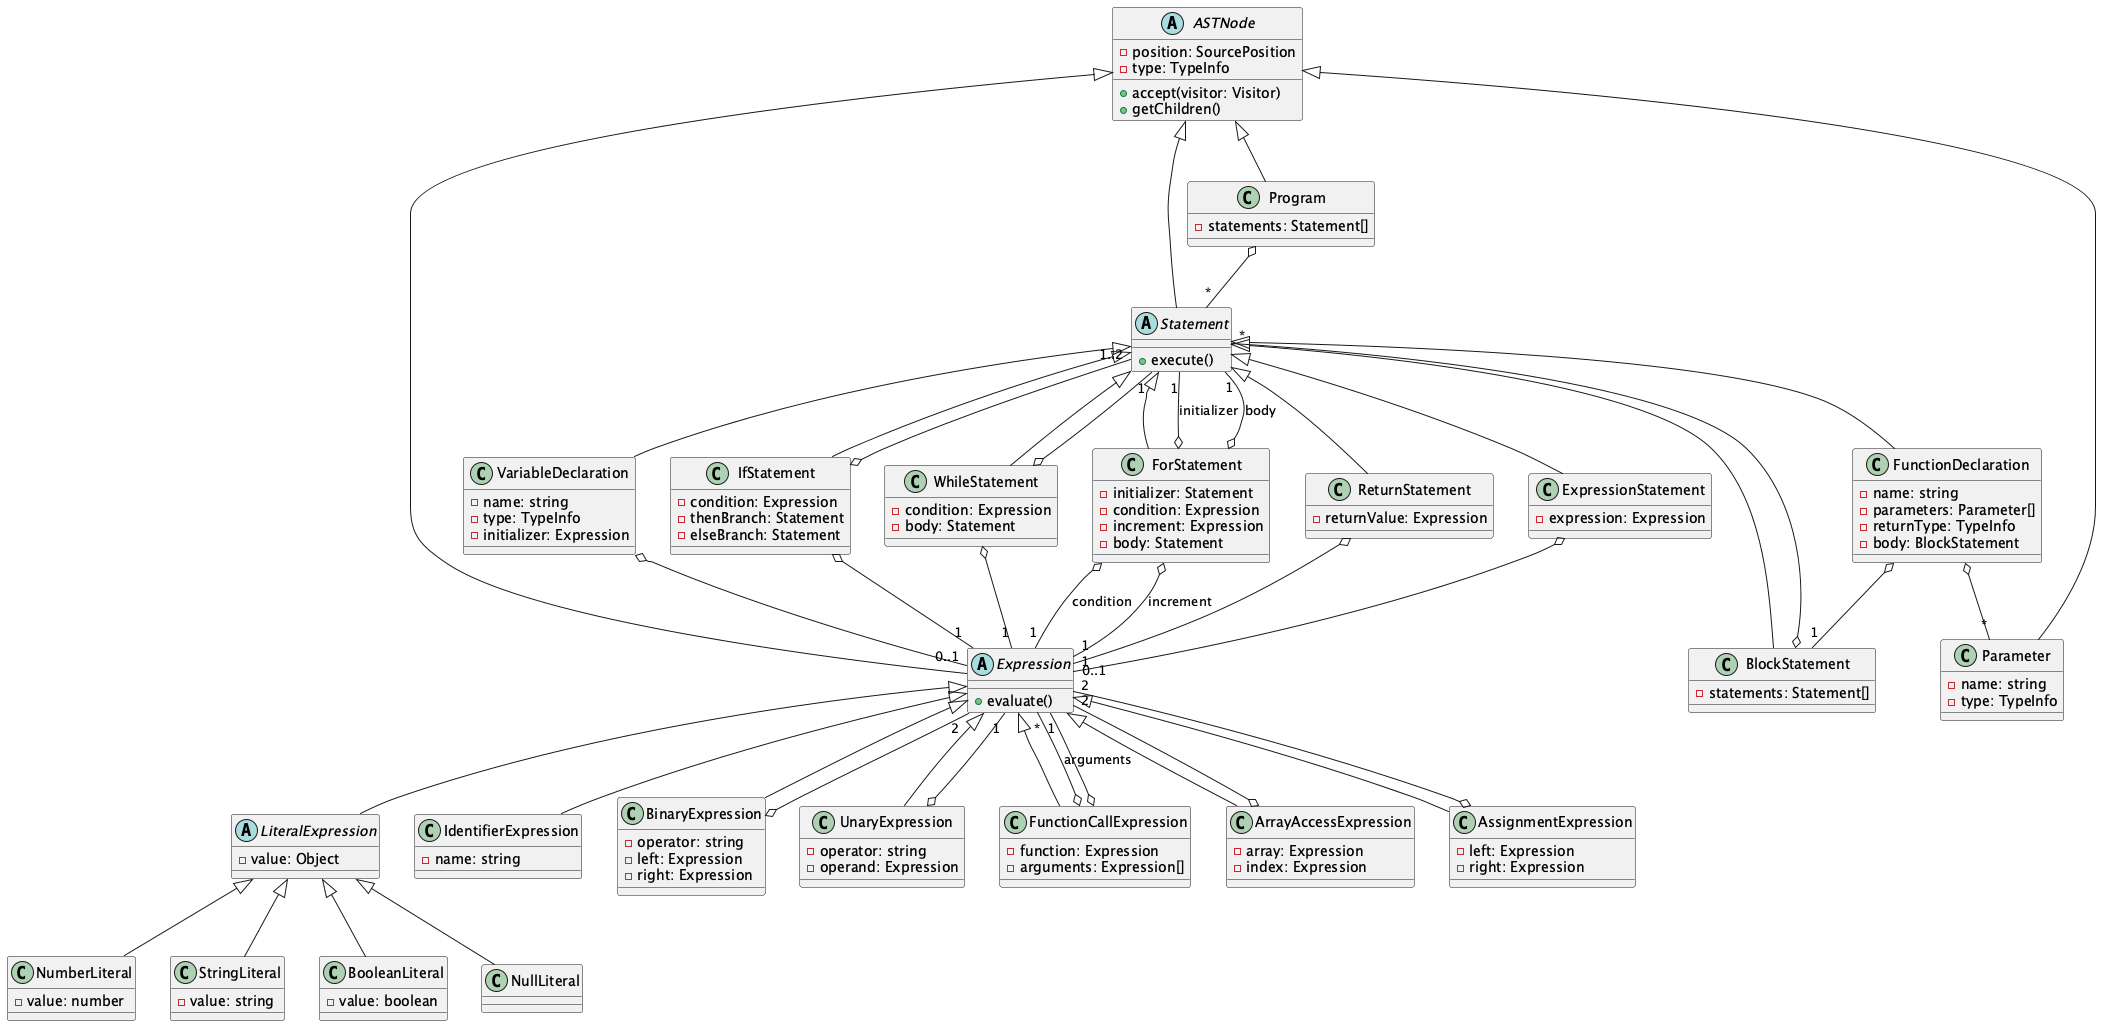

The diagram above was rendered by PlantUML. Its source (embedded in the PNG):
@startuml Abstract Syntax Tree Nodes

' Abstract base class
abstract class ASTNode {
  -position: SourcePosition
  -type: TypeInfo
  +accept(visitor: Visitor)
  +getChildren()
}

' Abstract expression class
abstract class Expression {
  +evaluate()
}

' Literal expressions
abstract class LiteralExpression {
  -value: Object
}

class NumberLiteral {
  -value: number
}

class StringLiteral {
  -value: string
}

class BooleanLiteral {
  -value: boolean
}

class NullLiteral {
}

' Other expressions
class IdentifierExpression {
  -name: string
}

class BinaryExpression {
  -operator: string
  -left: Expression
  -right: Expression
}

class UnaryExpression {
  -operator: string
  -operand: Expression
}

class FunctionCallExpression {
  -function: Expression
  -arguments: Expression[]
}

class ArrayAccessExpression {
  -array: Expression
  -index: Expression
}

class AssignmentExpression {
  -left: Expression
  -right: Expression
}

' Abstract statement class
abstract class Statement {
  +execute()
}

class VariableDeclaration {
  -name: string
  -type: TypeInfo
  -initializer: Expression
}

class FunctionDeclaration {
  -name: string
  -parameters: Parameter[]
  -returnType: TypeInfo
  -body: BlockStatement
}

class IfStatement {
  -condition: Expression
  -thenBranch: Statement
  -elseBranch: Statement
}

class WhileStatement {
  -condition: Expression
  -body: Statement
}

class ForStatement {
  -initializer: Statement
  -condition: Expression
  -increment: Expression
  -body: Statement
}

class ReturnStatement {
  -returnValue: Expression
}

class ExpressionStatement {
  -expression: Expression
}

class BlockStatement {
  -statements: Statement[]
}

' Other nodes
class Parameter {
  -name: string
  -type: TypeInfo
}

class Program {
  -statements: Statement[]
}

' Inheritance relationships
ASTNode <|-- Expression
ASTNode <|-- Statement
ASTNode <|-- Parameter
ASTNode <|-- Program

Expression <|-- LiteralExpression
Expression <|-- IdentifierExpression
Expression <|-- BinaryExpression
Expression <|-- UnaryExpression
Expression <|-- FunctionCallExpression
Expression <|-- ArrayAccessExpression
Expression <|-- AssignmentExpression

LiteralExpression <|-- NumberLiteral
LiteralExpression <|-- StringLiteral
LiteralExpression <|-- BooleanLiteral
LiteralExpression <|-- NullLiteral

Statement <|-- VariableDeclaration
Statement <|-- FunctionDeclaration
Statement <|-- IfStatement
Statement <|-- WhileStatement
Statement <|-- ForStatement
Statement <|-- ReturnStatement
Statement <|-- ExpressionStatement
Statement <|-- BlockStatement

' Associations
BinaryExpression o-- "2" Expression
UnaryExpression o-- "1" Expression
FunctionCallExpression o-- "1" Expression
FunctionCallExpression o-- "*" Expression : arguments
ArrayAccessExpression o-- "2" Expression
AssignmentExpression o-- "2" Expression

VariableDeclaration o-- "0..1" Expression
FunctionDeclaration o-- "*" Parameter
FunctionDeclaration o-- "1" BlockStatement
IfStatement o-- "1" Expression
IfStatement o-- "1..2" Statement
WhileStatement o-- "1" Expression
WhileStatement o-- "1" Statement
ForStatement o-- "1" Statement : initializer
ForStatement o-- "1" Expression : condition
ForStatement o-- "1" Expression : increment
ForStatement o-- "1" Statement : body
ReturnStatement o-- "0..1" Expression
ExpressionStatement o-- "1" Expression
BlockStatement o-- "*" Statement

Program o-- "*" Statement

@enduml